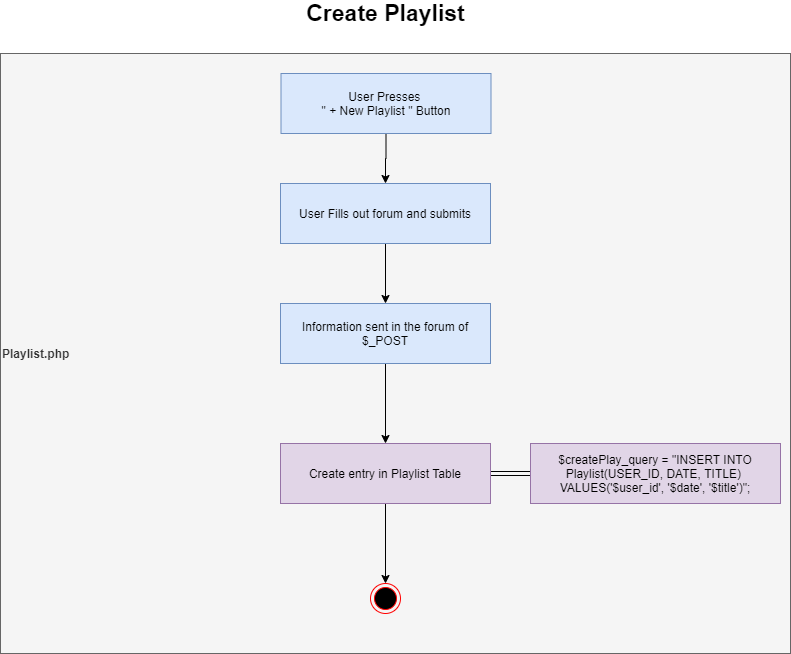

The diagram above was exported from draw.io. Its source (the exported page's mxGraphModel, read from the mxfile embedded in the PNG):
<mxGraphModel dx="1422" dy="713" grid="1" gridSize="10" guides="1" tooltips="1" connect="1" arrows="1" fold="1" page="1" pageScale="1" pageWidth="850" pageHeight="1100" math="0" shadow="0">
  <root>
    <mxCell id="0" />
    <mxCell id="1" parent="0" />
    <mxCell id="vIDY8OyOahGzsYCUpNUe-2" value="&lt;b&gt;Playlist.php&lt;/b&gt;" style="rounded=0;whiteSpace=wrap;html=1;align=left;fillColor=#f5f5f5;strokeColor=#666666;fontColor=#333333;" vertex="1" parent="1">
      <mxGeometry x="40" y="70" width="790" height="600" as="geometry" />
    </mxCell>
    <mxCell id="vIDY8OyOahGzsYCUpNUe-3" value="&lt;span style=&quot;font-size: 23px&quot;&gt;&lt;b&gt;Create Playlist&lt;/b&gt;&lt;/span&gt;" style="text;html=1;strokeColor=none;fillColor=none;align=center;verticalAlign=middle;whiteSpace=wrap;rounded=0;" vertex="1" parent="1">
      <mxGeometry x="123" y="20" width="605" height="20" as="geometry" />
    </mxCell>
    <mxCell id="vIDY8OyOahGzsYCUpNUe-5" value="" style="edgeStyle=orthogonalEdgeStyle;rounded=0;orthogonalLoop=1;jettySize=auto;html=1;" edge="1" parent="1" source="vIDY8OyOahGzsYCUpNUe-6" target="vIDY8OyOahGzsYCUpNUe-8">
      <mxGeometry relative="1" as="geometry" />
    </mxCell>
    <mxCell id="vIDY8OyOahGzsYCUpNUe-6" value="User Presses &lt;br&gt;&quot; + New Playlist &quot; Button" style="rounded=0;whiteSpace=wrap;html=1;fillColor=#dae8fc;strokeColor=#6c8ebf;" vertex="1" parent="1">
      <mxGeometry x="320.5" y="90" width="210" height="60" as="geometry" />
    </mxCell>
    <mxCell id="vIDY8OyOahGzsYCUpNUe-7" value="" style="edgeStyle=orthogonalEdgeStyle;rounded=0;orthogonalLoop=1;jettySize=auto;html=1;" edge="1" parent="1" source="vIDY8OyOahGzsYCUpNUe-8" target="vIDY8OyOahGzsYCUpNUe-10">
      <mxGeometry relative="1" as="geometry" />
    </mxCell>
    <mxCell id="vIDY8OyOahGzsYCUpNUe-8" value="User Fills out forum and submits" style="rounded=0;whiteSpace=wrap;html=1;fillColor=#dae8fc;strokeColor=#6c8ebf;" vertex="1" parent="1">
      <mxGeometry x="320" y="200" width="210" height="60" as="geometry" />
    </mxCell>
    <mxCell id="vIDY8OyOahGzsYCUpNUe-19" value="" style="edgeStyle=orthogonalEdgeStyle;rounded=0;orthogonalLoop=1;jettySize=auto;html=1;" edge="1" parent="1" source="vIDY8OyOahGzsYCUpNUe-10" target="vIDY8OyOahGzsYCUpNUe-18">
      <mxGeometry relative="1" as="geometry" />
    </mxCell>
    <mxCell id="vIDY8OyOahGzsYCUpNUe-10" value="Information sent in the forum of $_POST" style="rounded=0;whiteSpace=wrap;html=1;fillColor=#dae8fc;strokeColor=#6c8ebf;" vertex="1" parent="1">
      <mxGeometry x="320" y="320" width="210" height="60" as="geometry" />
    </mxCell>
    <mxCell id="vIDY8OyOahGzsYCUpNUe-21" value="" style="edgeStyle=orthogonalEdgeStyle;rounded=0;orthogonalLoop=1;jettySize=auto;html=1;shape=link;" edge="1" parent="1" source="vIDY8OyOahGzsYCUpNUe-18" target="vIDY8OyOahGzsYCUpNUe-20">
      <mxGeometry relative="1" as="geometry" />
    </mxCell>
    <mxCell id="vIDY8OyOahGzsYCUpNUe-26" value="" style="edgeStyle=orthogonalEdgeStyle;rounded=0;orthogonalLoop=1;jettySize=auto;html=1;entryX=0.5;entryY=0;entryDx=0;entryDy=0;" edge="1" parent="1" source="vIDY8OyOahGzsYCUpNUe-18" target="vIDY8OyOahGzsYCUpNUe-24">
      <mxGeometry relative="1" as="geometry">
        <mxPoint x="425" y="600" as="targetPoint" />
      </mxGeometry>
    </mxCell>
    <mxCell id="vIDY8OyOahGzsYCUpNUe-18" value="Create entry in Playlist Table" style="rounded=0;whiteSpace=wrap;html=1;fillColor=#e1d5e7;strokeColor=#9673a6;" vertex="1" parent="1">
      <mxGeometry x="320" y="460" width="210" height="60" as="geometry" />
    </mxCell>
    <mxCell id="vIDY8OyOahGzsYCUpNUe-20" value="$createPlay_query = &quot;INSERT INTO Playlist(USER_ID, DATE, TITLE)&amp;nbsp; VALUES('$user_id', '$date', '$title')&quot;;" style="rounded=0;whiteSpace=wrap;html=1;fillColor=#e1d5e7;strokeColor=#9673a6;" vertex="1" parent="1">
      <mxGeometry x="570" y="460" width="250" height="60" as="geometry" />
    </mxCell>
    <mxCell id="vIDY8OyOahGzsYCUpNUe-24" value="" style="ellipse;html=1;shape=endState;fillColor=#000000;strokeColor=#ff0000;" vertex="1" parent="1">
      <mxGeometry x="410" y="600" width="30" height="30" as="geometry" />
    </mxCell>
  </root>
</mxGraphModel>